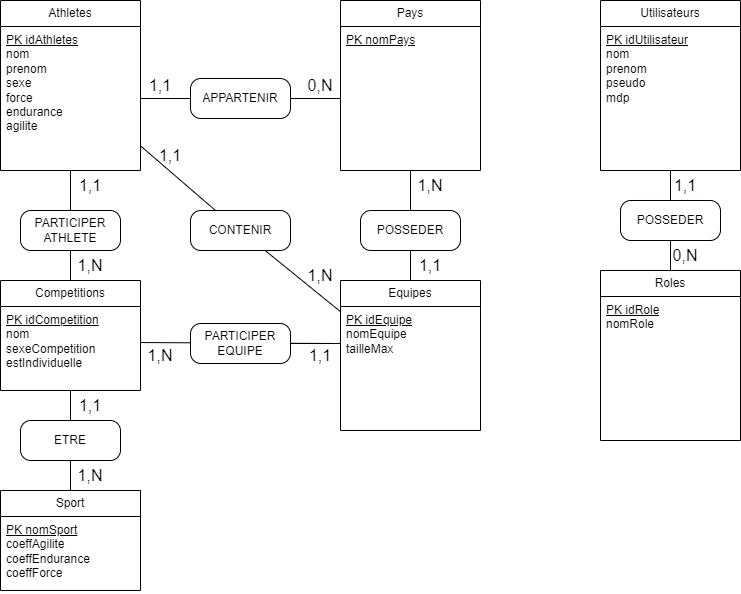

The diagram above was exported from draw.io. Its source (the exported page's mxGraphModel, read from the mxfile embedded in the PNG):
<mxGraphModel dx="1434" dy="738" grid="1" gridSize="10" guides="1" tooltips="1" connect="1" arrows="1" fold="1" page="1" pageScale="1" pageWidth="827" pageHeight="1169" math="0" shadow="0">
  <root>
    <mxCell id="0" />
    <mxCell id="1" parent="0" />
    <mxCell id="B_d4sghukONsgEpSM296-2" value="Athletes" style="swimlane;fontStyle=0;childLayout=stackLayout;horizontal=1;startSize=26;fillColor=none;horizontalStack=0;resizeParent=1;resizeParentMax=0;resizeLast=0;collapsible=1;marginBottom=0;whiteSpace=wrap;html=1;" parent="1" vertex="1">
      <mxGeometry x="40" y="120" width="140" height="170" as="geometry" />
    </mxCell>
    <mxCell id="B_d4sghukONsgEpSM296-3" value="&lt;div&gt;&lt;u&gt;PK idAthletes&lt;/u&gt;&lt;br&gt;&lt;/div&gt;&lt;div&gt;nom&lt;/div&gt;&lt;div&gt;prenom&lt;/div&gt;&lt;div&gt;sexe&lt;/div&gt;&lt;div&gt;force&lt;/div&gt;&lt;div&gt;endurance&lt;/div&gt;&lt;div&gt;agilite&lt;/div&gt;" style="text;strokeColor=none;fillColor=none;align=left;verticalAlign=top;spacingLeft=4;spacingRight=4;overflow=hidden;rotatable=0;points=[[0,0.5],[1,0.5]];portConstraint=eastwest;whiteSpace=wrap;html=1;" parent="B_d4sghukONsgEpSM296-2" vertex="1">
      <mxGeometry y="26" width="140" height="144" as="geometry" />
    </mxCell>
    <mxCell id="B_d4sghukONsgEpSM296-6" value="Pays" style="swimlane;fontStyle=0;childLayout=stackLayout;horizontal=1;startSize=26;fillColor=none;horizontalStack=0;resizeParent=1;resizeParentMax=0;resizeLast=0;collapsible=1;marginBottom=0;whiteSpace=wrap;html=1;" parent="1" vertex="1">
      <mxGeometry x="380" y="120" width="140" height="170" as="geometry" />
    </mxCell>
    <mxCell id="B_d4sghukONsgEpSM296-7" value="&lt;div&gt;&lt;span style=&quot;background-color: initial;&quot;&gt;&lt;u&gt;PK nomPays&lt;/u&gt;&lt;/span&gt;&lt;br&gt;&lt;/div&gt;" style="text;strokeColor=none;fillColor=none;align=left;verticalAlign=top;spacingLeft=4;spacingRight=4;overflow=hidden;rotatable=0;points=[[0,0.5],[1,0.5]];portConstraint=eastwest;whiteSpace=wrap;html=1;" parent="B_d4sghukONsgEpSM296-6" vertex="1">
      <mxGeometry y="26" width="140" height="144" as="geometry" />
    </mxCell>
    <mxCell id="B_d4sghukONsgEpSM296-10" value="" style="edgeStyle=none;curved=1;rounded=0;orthogonalLoop=1;jettySize=auto;html=1;fontSize=12;startSize=8;endSize=8;endArrow=none;endFill=0;" parent="1" source="B_d4sghukONsgEpSM296-23" target="B_d4sghukONsgEpSM296-7" edge="1">
      <mxGeometry relative="1" as="geometry" />
    </mxCell>
    <mxCell id="B_d4sghukONsgEpSM296-8" value="Equipes" style="swimlane;fontStyle=0;childLayout=stackLayout;horizontal=1;startSize=26;fillColor=none;horizontalStack=0;resizeParent=1;resizeParentMax=0;resizeLast=0;collapsible=1;marginBottom=0;whiteSpace=wrap;html=1;" parent="1" vertex="1">
      <mxGeometry x="380" y="400" width="140" height="150" as="geometry" />
    </mxCell>
    <mxCell id="B_d4sghukONsgEpSM296-9" value="&lt;div&gt;&lt;u&gt;PK idEquipe&lt;/u&gt;&lt;br&gt;&lt;/div&gt;&lt;div&gt;nomEquipe&lt;/div&gt;&lt;div&gt;tailleMax&lt;/div&gt;" style="text;strokeColor=none;fillColor=none;align=left;verticalAlign=top;spacingLeft=4;spacingRight=4;overflow=hidden;rotatable=0;points=[[0,0.5],[1,0.5]];portConstraint=eastwest;whiteSpace=wrap;html=1;" parent="B_d4sghukONsgEpSM296-8" vertex="1">
      <mxGeometry y="26" width="140" height="124" as="geometry" />
    </mxCell>
    <mxCell id="B_d4sghukONsgEpSM296-24" value="" style="edgeStyle=none;curved=1;rounded=0;orthogonalLoop=1;jettySize=auto;html=1;fontSize=12;startSize=8;endSize=8;endArrow=none;endFill=0;" parent="1" source="B_d4sghukONsgEpSM296-8" target="B_d4sghukONsgEpSM296-23" edge="1">
      <mxGeometry relative="1" as="geometry">
        <mxPoint x="450" y="400" as="sourcePoint" />
        <mxPoint x="450" y="270" as="targetPoint" />
      </mxGeometry>
    </mxCell>
    <mxCell id="B_d4sghukONsgEpSM296-23" value="POSSEDER" style="rounded=1;whiteSpace=wrap;html=1;arcSize=26;" parent="1" vertex="1">
      <mxGeometry x="400" y="330" width="100" height="40" as="geometry" />
    </mxCell>
    <mxCell id="B_d4sghukONsgEpSM296-35" value="" style="edgeStyle=none;curved=1;rounded=0;orthogonalLoop=1;jettySize=auto;html=1;fontSize=12;startSize=8;endSize=8;endArrow=none;endFill=0;" parent="1" source="B_d4sghukONsgEpSM296-25" target="B_d4sghukONsgEpSM296-3" edge="1">
      <mxGeometry relative="1" as="geometry" />
    </mxCell>
    <mxCell id="B_d4sghukONsgEpSM296-36" value="" style="edgeStyle=none;curved=1;rounded=0;orthogonalLoop=1;jettySize=auto;html=1;fontSize=12;startSize=8;endSize=8;endArrow=none;endFill=0;" parent="1" source="B_d4sghukONsgEpSM296-25" target="B_d4sghukONsgEpSM296-7" edge="1">
      <mxGeometry relative="1" as="geometry" />
    </mxCell>
    <mxCell id="B_d4sghukONsgEpSM296-25" value="APPARTENIR" style="rounded=1;whiteSpace=wrap;html=1;arcSize=26;" parent="1" vertex="1">
      <mxGeometry x="230" y="198" width="100" height="40" as="geometry" />
    </mxCell>
    <mxCell id="B_d4sghukONsgEpSM296-31" style="edgeStyle=none;curved=1;rounded=0;orthogonalLoop=1;jettySize=auto;html=1;exitX=0.25;exitY=0;exitDx=0;exitDy=0;fontSize=12;startSize=8;endSize=8;endArrow=none;endFill=0;" parent="1" source="B_d4sghukONsgEpSM296-26" target="B_d4sghukONsgEpSM296-2" edge="1">
      <mxGeometry relative="1" as="geometry" />
    </mxCell>
    <mxCell id="B_d4sghukONsgEpSM296-26" value="CONTENIR" style="rounded=1;whiteSpace=wrap;html=1;arcSize=26;" parent="1" vertex="1">
      <mxGeometry x="230" y="330" width="100" height="40" as="geometry" />
    </mxCell>
    <mxCell id="B_d4sghukONsgEpSM296-30" value="" style="endArrow=none;html=1;rounded=0;fontSize=12;startSize=8;endSize=8;curved=1;" parent="1" source="B_d4sghukONsgEpSM296-26" target="B_d4sghukONsgEpSM296-9" edge="1">
      <mxGeometry width="50" height="50" relative="1" as="geometry">
        <mxPoint x="160" y="490" as="sourcePoint" />
        <mxPoint x="230.71067811865476" y="440" as="targetPoint" />
      </mxGeometry>
    </mxCell>
    <mxCell id="B_d4sghukONsgEpSM296-37" value="0,N" style="text;html=1;align=center;verticalAlign=middle;whiteSpace=wrap;rounded=0;fontSize=16;" parent="1" vertex="1">
      <mxGeometry x="330" y="190" width="60" height="30" as="geometry" />
    </mxCell>
    <mxCell id="B_d4sghukONsgEpSM296-38" value="1,1" style="text;html=1;align=center;verticalAlign=middle;whiteSpace=wrap;rounded=0;fontSize=16;" parent="1" vertex="1">
      <mxGeometry x="170" y="190" width="60" height="30" as="geometry" />
    </mxCell>
    <mxCell id="B_d4sghukONsgEpSM296-39" value="1,N" style="text;html=1;align=center;verticalAlign=middle;whiteSpace=wrap;rounded=0;fontSize=16;" parent="1" vertex="1">
      <mxGeometry x="440" y="290" width="60" height="30" as="geometry" />
    </mxCell>
    <mxCell id="B_d4sghukONsgEpSM296-40" value="1,1" style="text;html=1;align=center;verticalAlign=middle;whiteSpace=wrap;rounded=0;fontSize=16;" parent="1" vertex="1">
      <mxGeometry x="440" y="370" width="60" height="30" as="geometry" />
    </mxCell>
    <mxCell id="B_d4sghukONsgEpSM296-41" value="Competitions" style="swimlane;fontStyle=0;childLayout=stackLayout;horizontal=1;startSize=26;fillColor=none;horizontalStack=0;resizeParent=1;resizeParentMax=0;resizeLast=0;collapsible=1;marginBottom=0;whiteSpace=wrap;html=1;" parent="1" vertex="1">
      <mxGeometry x="40" y="400" width="140" height="110" as="geometry" />
    </mxCell>
    <mxCell id="B_d4sghukONsgEpSM296-42" value="&lt;div&gt;&lt;u&gt;PK idCompetition&lt;/u&gt;&lt;/div&gt;&lt;div&gt;nom&lt;/div&gt;&lt;div&gt;sexeCompetition&lt;/div&gt;&lt;div&gt;estIndividuelle&lt;/div&gt;" style="text;strokeColor=none;fillColor=none;align=left;verticalAlign=top;spacingLeft=4;spacingRight=4;overflow=hidden;rotatable=0;points=[[0,0.5],[1,0.5]];portConstraint=eastwest;whiteSpace=wrap;html=1;" parent="B_d4sghukONsgEpSM296-41" vertex="1">
      <mxGeometry y="26" width="140" height="84" as="geometry" />
    </mxCell>
    <mxCell id="B_d4sghukONsgEpSM296-43" value="Sport" style="swimlane;fontStyle=0;childLayout=stackLayout;horizontal=1;startSize=26;fillColor=none;horizontalStack=0;resizeParent=1;resizeParentMax=0;resizeLast=0;collapsible=1;marginBottom=0;whiteSpace=wrap;html=1;" parent="1" vertex="1">
      <mxGeometry x="40" y="610" width="140" height="100" as="geometry" />
    </mxCell>
    <mxCell id="B_d4sghukONsgEpSM296-44" value="&lt;div&gt;&lt;div&gt;&lt;u&gt;PK nomSport&lt;/u&gt;&lt;/div&gt;&lt;/div&gt;&lt;div&gt;coeffAgilite&lt;/div&gt;&lt;div&gt;coeffEndurance&lt;/div&gt;&lt;div&gt;coeffForce&lt;/div&gt;" style="text;strokeColor=none;fillColor=none;align=left;verticalAlign=top;spacingLeft=4;spacingRight=4;overflow=hidden;rotatable=0;points=[[0,0.5],[1,0.5]];portConstraint=eastwest;whiteSpace=wrap;html=1;" parent="B_d4sghukONsgEpSM296-43" vertex="1">
      <mxGeometry y="26" width="140" height="74" as="geometry" />
    </mxCell>
    <mxCell id="B_d4sghukONsgEpSM296-49" style="edgeStyle=none;curved=1;rounded=0;orthogonalLoop=1;jettySize=auto;html=1;exitX=0.5;exitY=1;exitDx=0;exitDy=0;entryX=0.5;entryY=0;entryDx=0;entryDy=0;fontSize=12;startSize=8;endSize=8;endArrow=none;endFill=0;" parent="1" source="B_d4sghukONsgEpSM296-47" target="B_d4sghukONsgEpSM296-43" edge="1">
      <mxGeometry relative="1" as="geometry" />
    </mxCell>
    <mxCell id="B_d4sghukONsgEpSM296-47" value="ETRE" style="rounded=1;whiteSpace=wrap;html=1;arcSize=26;" parent="1" vertex="1">
      <mxGeometry x="60" y="540" width="100" height="40" as="geometry" />
    </mxCell>
    <mxCell id="B_d4sghukONsgEpSM296-48" style="edgeStyle=none;curved=1;rounded=0;orthogonalLoop=1;jettySize=auto;html=1;entryX=0.5;entryY=0;entryDx=0;entryDy=0;fontSize=12;startSize=8;endSize=8;endArrow=none;endFill=0;" parent="1" source="B_d4sghukONsgEpSM296-42" target="B_d4sghukONsgEpSM296-47" edge="1">
      <mxGeometry relative="1" as="geometry" />
    </mxCell>
    <mxCell id="tCFKR8XwPx7qa_p812Yu-1" value="1,1" style="text;html=1;align=center;verticalAlign=middle;whiteSpace=wrap;rounded=0;fontSize=16;" parent="1" vertex="1">
      <mxGeometry x="100" y="510" width="60" height="30" as="geometry" />
    </mxCell>
    <mxCell id="tCFKR8XwPx7qa_p812Yu-2" value="1,N" style="text;html=1;align=center;verticalAlign=middle;whiteSpace=wrap;rounded=0;fontSize=16;" parent="1" vertex="1">
      <mxGeometry x="100" y="580" width="60" height="30" as="geometry" />
    </mxCell>
    <mxCell id="tCFKR8XwPx7qa_p812Yu-3" value="1,N" style="text;html=1;align=center;verticalAlign=middle;whiteSpace=wrap;rounded=0;fontSize=16;" parent="1" vertex="1">
      <mxGeometry x="330" y="380" width="60" height="30" as="geometry" />
    </mxCell>
    <mxCell id="tCFKR8XwPx7qa_p812Yu-4" value="1,1" style="text;html=1;align=center;verticalAlign=middle;whiteSpace=wrap;rounded=0;fontSize=16;" parent="1" vertex="1">
      <mxGeometry x="180" y="260" width="60" height="30" as="geometry" />
    </mxCell>
    <mxCell id="tCFKR8XwPx7qa_p812Yu-5" style="edgeStyle=none;curved=1;rounded=0;orthogonalLoop=1;jettySize=auto;html=1;exitX=0.5;exitY=0;exitDx=0;exitDy=0;fontSize=12;startSize=8;endSize=8;endArrow=none;endFill=0;" parent="1" source="B_d4sghukONsgEpSM296-41" target="B_d4sghukONsgEpSM296-3" edge="1">
      <mxGeometry relative="1" as="geometry">
        <mxPoint x="235" y="350" as="sourcePoint" />
        <mxPoint x="90" y="320" as="targetPoint" />
      </mxGeometry>
    </mxCell>
    <mxCell id="tCFKR8XwPx7qa_p812Yu-6" style="edgeStyle=none;curved=1;rounded=0;orthogonalLoop=1;jettySize=auto;html=1;fontSize=12;startSize=8;endSize=8;endArrow=none;endFill=0;entryX=1;entryY=0.429;entryDx=0;entryDy=0;entryPerimeter=0;" parent="1" target="B_d4sghukONsgEpSM296-42" edge="1">
      <mxGeometry relative="1" as="geometry">
        <mxPoint x="370" y="463" as="sourcePoint" />
        <mxPoint x="120" y="300" as="targetPoint" />
      </mxGeometry>
    </mxCell>
    <mxCell id="tCFKR8XwPx7qa_p812Yu-10" value="" style="edgeStyle=none;curved=1;rounded=0;orthogonalLoop=1;jettySize=auto;html=1;fontSize=12;startSize=8;endSize=8;endArrow=none;endFill=0;entryX=1;entryY=0.5;entryDx=0;entryDy=0;exitX=-0.002;exitY=0.298;exitDx=0;exitDy=0;exitPerimeter=0;" parent="1" source="B_d4sghukONsgEpSM296-9" target="tCFKR8XwPx7qa_p812Yu-9" edge="1">
      <mxGeometry relative="1" as="geometry">
        <mxPoint x="380" y="463" as="sourcePoint" />
        <mxPoint x="180" y="463" as="targetPoint" />
      </mxGeometry>
    </mxCell>
    <mxCell id="tCFKR8XwPx7qa_p812Yu-9" value="&lt;div&gt;PARTICIPER&lt;/div&gt;&lt;div&gt;EQUIPE&lt;br&gt;&lt;/div&gt;" style="rounded=1;whiteSpace=wrap;html=1;arcSize=26;" parent="1" vertex="1">
      <mxGeometry x="230" y="443" width="100" height="40" as="geometry" />
    </mxCell>
    <mxCell id="tCFKR8XwPx7qa_p812Yu-12" value="&lt;div&gt;PARTICIPER&lt;/div&gt;ATHLETE" style="rounded=1;whiteSpace=wrap;html=1;arcSize=26;" parent="1" vertex="1">
      <mxGeometry x="60" y="330" width="100" height="40" as="geometry" />
    </mxCell>
    <mxCell id="tCFKR8XwPx7qa_p812Yu-13" value="1,1" style="text;html=1;align=center;verticalAlign=middle;whiteSpace=wrap;rounded=0;fontSize=16;" parent="1" vertex="1">
      <mxGeometry x="330" y="460" width="60" height="30" as="geometry" />
    </mxCell>
    <mxCell id="tCFKR8XwPx7qa_p812Yu-14" value="1,N" style="text;html=1;align=center;verticalAlign=middle;whiteSpace=wrap;rounded=0;fontSize=16;" parent="1" vertex="1">
      <mxGeometry x="170" y="460" width="60" height="30" as="geometry" />
    </mxCell>
    <mxCell id="tCFKR8XwPx7qa_p812Yu-15" value="1,N" style="text;html=1;align=center;verticalAlign=middle;whiteSpace=wrap;rounded=0;fontSize=16;" parent="1" vertex="1">
      <mxGeometry x="100" y="370" width="60" height="30" as="geometry" />
    </mxCell>
    <mxCell id="tCFKR8XwPx7qa_p812Yu-16" value="1,1" style="text;html=1;align=center;verticalAlign=middle;whiteSpace=wrap;rounded=0;fontSize=16;" parent="1" vertex="1">
      <mxGeometry x="100" y="290" width="60" height="30" as="geometry" />
    </mxCell>
    <mxCell id="8IPFfE3LJkCsLi-CqbRT-2" value="Utilisateurs" style="swimlane;fontStyle=0;childLayout=stackLayout;horizontal=1;startSize=26;fillColor=none;horizontalStack=0;resizeParent=1;resizeParentMax=0;resizeLast=0;collapsible=1;marginBottom=0;whiteSpace=wrap;html=1;" parent="1" vertex="1">
      <mxGeometry x="640" y="120" width="140" height="170" as="geometry" />
    </mxCell>
    <mxCell id="8IPFfE3LJkCsLi-CqbRT-3" value="&lt;div&gt;&lt;u&gt;PK idUtilisateur&lt;/u&gt;&lt;/div&gt;&lt;div&gt;nom&lt;/div&gt;&lt;div&gt;prenom&lt;/div&gt;&lt;div&gt;pseudo&lt;/div&gt;&lt;div&gt;mdp&lt;/div&gt;" style="text;strokeColor=none;fillColor=none;align=left;verticalAlign=top;spacingLeft=4;spacingRight=4;overflow=hidden;rotatable=0;points=[[0,0.5],[1,0.5]];portConstraint=eastwest;whiteSpace=wrap;html=1;" parent="8IPFfE3LJkCsLi-CqbRT-2" vertex="1">
      <mxGeometry y="26" width="140" height="144" as="geometry" />
    </mxCell>
    <mxCell id="8IPFfE3LJkCsLi-CqbRT-4" value="Roles" style="swimlane;fontStyle=0;childLayout=stackLayout;horizontal=1;startSize=26;fillColor=none;horizontalStack=0;resizeParent=1;resizeParentMax=0;resizeLast=0;collapsible=1;marginBottom=0;whiteSpace=wrap;html=1;" parent="1" vertex="1">
      <mxGeometry x="640" y="390" width="140" height="170" as="geometry" />
    </mxCell>
    <mxCell id="8IPFfE3LJkCsLi-CqbRT-5" value="&lt;div&gt;&lt;u&gt;PK idRole&lt;/u&gt;&lt;/div&gt;&lt;div&gt;nomRole&lt;br&gt;&lt;/div&gt;" style="text;strokeColor=none;fillColor=none;align=left;verticalAlign=top;spacingLeft=4;spacingRight=4;overflow=hidden;rotatable=0;points=[[0,0.5],[1,0.5]];portConstraint=eastwest;whiteSpace=wrap;html=1;" parent="8IPFfE3LJkCsLi-CqbRT-4" vertex="1">
      <mxGeometry y="26" width="140" height="144" as="geometry" />
    </mxCell>
    <mxCell id="8IPFfE3LJkCsLi-CqbRT-6" value="POSSEDER" style="rounded=1;whiteSpace=wrap;html=1;arcSize=26;" parent="1" vertex="1">
      <mxGeometry x="660" y="320" width="100" height="40" as="geometry" />
    </mxCell>
    <mxCell id="8IPFfE3LJkCsLi-CqbRT-7" value="" style="edgeStyle=none;curved=1;rounded=0;orthogonalLoop=1;jettySize=auto;html=1;fontSize=12;startSize=8;endSize=8;endArrow=none;endFill=0;exitX=0.5;exitY=0;exitDx=0;exitDy=0;" parent="1" source="8IPFfE3LJkCsLi-CqbRT-6" target="8IPFfE3LJkCsLi-CqbRT-3" edge="1">
      <mxGeometry relative="1" as="geometry">
        <mxPoint x="710" y="330" as="sourcePoint" />
        <mxPoint x="710" y="290" as="targetPoint" />
      </mxGeometry>
    </mxCell>
    <mxCell id="8IPFfE3LJkCsLi-CqbRT-8" value="1,1" style="text;html=1;align=center;verticalAlign=middle;whiteSpace=wrap;rounded=0;fontSize=16;" parent="1" vertex="1">
      <mxGeometry x="710" y="290" width="30" height="30" as="geometry" />
    </mxCell>
    <mxCell id="8IPFfE3LJkCsLi-CqbRT-9" value="" style="edgeStyle=none;curved=1;rounded=0;orthogonalLoop=1;jettySize=auto;html=1;fontSize=12;startSize=8;endSize=8;endArrow=none;endFill=0;entryX=0.5;entryY=1;entryDx=0;entryDy=0;" parent="1" source="8IPFfE3LJkCsLi-CqbRT-4" target="8IPFfE3LJkCsLi-CqbRT-6" edge="1">
      <mxGeometry relative="1" as="geometry">
        <mxPoint x="720" y="330" as="sourcePoint" />
        <mxPoint x="720" y="300" as="targetPoint" />
      </mxGeometry>
    </mxCell>
    <mxCell id="8IPFfE3LJkCsLi-CqbRT-11" value="0,N" style="text;html=1;align=center;verticalAlign=middle;whiteSpace=wrap;rounded=0;fontSize=16;" parent="1" vertex="1">
      <mxGeometry x="710" y="360" width="30" height="30" as="geometry" />
    </mxCell>
  </root>
</mxGraphModel>